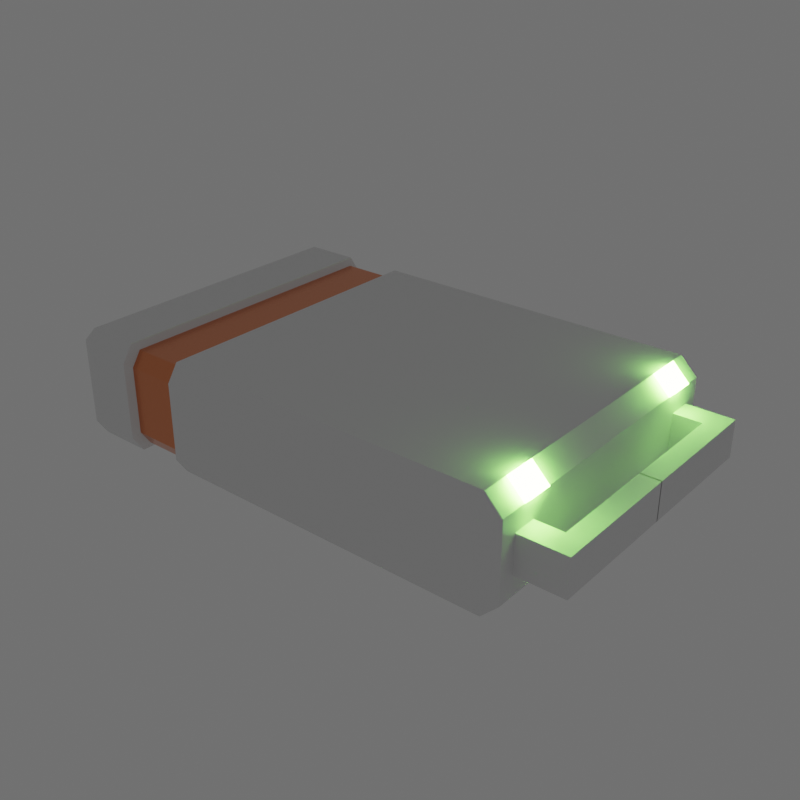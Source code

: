 # Source: Storage_Drive.blend  (saved by Blender 2.93.20; exported with 4.5.12 LTS)
import bpy
from mathutils import Matrix  # noqa: F401  (used for matrix-valued properties, if any)

bpy.ops.wm.read_factory_settings(use_empty=True)
scene = bpy.context.scene
scene.name = 'Scene'

# ---- collections
col_collection = bpy.data.collections.new('Collection'); scene.collection.children.link(col_collection)

# ---- materials (node trees are filled in below, after node groups)
mat_base_color = bpy.data.materials.new('Base Color')
mat_type_color = bpy.data.materials.new('Type Color')
mat_status_indicator = bpy.data.materials.new('Status Indicator')

# ---- material node trees
mat_base_color.use_nodes = True; mat_base_color.node_tree.nodes.clear()
_N = mat_base_color.node_tree.nodes; _L = mat_base_color.node_tree.links
n0 = _N.new('ShaderNodeBsdfPrincipled'); n0.name = 'Principled BSDF'; n0.location = (10, 300)
n0.distribution = 'GGX'
n0.subsurface_method = 'BURLEY'
n0.inputs[3].default_value = 1.45
n0.inputs[27].default_value = (0.0, 0.0, 0.0, 1.0)
n0.inputs[28].default_value = 1.0
n1 = _N.new('ShaderNodeOutputMaterial'); n1.name = 'Material Output'; n1.location = (300, 300)
_L.new(n0.outputs[0], n1.inputs[0])
n1.is_active_output = True
mat_type_color.use_nodes = True; mat_type_color.node_tree.nodes.clear()
_N = mat_type_color.node_tree.nodes; _L = mat_type_color.node_tree.links
n0 = _N.new('ShaderNodeBsdfPrincipled'); n0.name = 'Principled BSDF'; n0.location = (10, 300)
n0.distribution = 'GGX'
n0.subsurface_method = 'BURLEY'
n0.inputs[0].default_value = (0.8, 0.2726, 0.1288, 1.0)
n0.inputs[1].default_value = 1.0
n0.inputs[2].default_value = 0.2537
n0.inputs[3].default_value = 1.45
n0.inputs[27].default_value = (0.0, 0.0, 0.0, 1.0)
n0.inputs[28].default_value = 1.0
n1 = _N.new('ShaderNodeOutputMaterial'); n1.name = 'Material Output'; n1.location = (300, 300)
_L.new(n0.outputs[0], n1.inputs[0])
n1.is_active_output = True
mat_status_indicator.use_nodes = True; mat_status_indicator.node_tree.nodes.clear()
_N = mat_status_indicator.node_tree.nodes; _L = mat_status_indicator.node_tree.links
n0 = _N.new('ShaderNodeBsdfPrincipled'); n0.name = 'Principled BSDF'; n0.location = (10, 300)
n0.distribution = 'GGX'
n0.subsurface_method = 'BURLEY'
n0.inputs[0].default_value = (0.1203, 0.8, 0.09079, 1.0)
n0.inputs[3].default_value = 1.45
n0.inputs[27].default_value = (0.2855, 1.0, 0.1317, 1.0)
n0.inputs[28].default_value = 30.3
n1 = _N.new('ShaderNodeOutputMaterial'); n1.name = 'Material Output'; n1.location = (300, 300)
_L.new(n0.outputs[0], n1.inputs[0])
n1.is_active_output = True

# ---- world
world_world = bpy.data.worlds.new('World'); scene.world = world_world
world_world.use_nodes = True; world_world.node_tree.nodes.clear()
_N = world_world.node_tree.nodes; _L = world_world.node_tree.links
n0 = _N.new('ShaderNodeOutputWorld'); n0.name = 'World Output'; n0.location = (300, 300)
n1 = _N.new('ShaderNodeBackground'); n1.name = 'Background'; n1.location = (10, 300)
n1.inputs[0].default_value = (0.05088, 0.05088, 0.05088, 1.0)
_L.new(n1.outputs[0], n0.inputs[0])
n0.is_active_output = True
world_world.color = (0.05088, 0.05088, 0.05088)
world_world.use_sun_shadow = False
world_world.sun_shadow_jitter_overblur = 0.0

# ---- meshes
me_cube_001 = bpy.data.meshes.new('Cube.001')
me_cube_001.from_pydata([(-0.2325, -0.1535, -0.05237), (-0.2325, -0.165, -0.03487), (-0.25, -0.1535, -0.03487), (-0.2325, -0.165, 0.04473), (-0.2325, -0.1535, 0.06223), (-0.25, -0.1535, 0.04473), (0.2325, -0.1535, -0.05237), (0.25, -0.1535, -0.03487), (0.2325, -0.165, -0.03487), (0.2325, -0.1535, 0.06223), (0.2325, -0.165, 0.04473), (0.25, -0.1535, 0.04473), (0.25, -0.1535, -0.01668), (0.25, -0.1535, 0.02654), (0.25, -0.1368, -0.01433), (0.25, -0.1368, 0.02419), (0.2988, -0.1368, -0.01433), (0.2988, -0.1368, 0.02419), (0.279, -0.1368, 0.02419), (0.279, -0.1368, -0.01433), (-0.2325, -0.1257, -0.05237), (-0.25, -0.1257, -0.03487), (-0.2325, -0.1257, 0.06223), (-0.25, -0.1257, 0.04473), (0.2325, -0.1257, -0.05237), (0.25, -0.1257, -0.03487), (0.2325, -0.1257, 0.06223), (0.25, -0.1257, 0.04473), (0.25, -0.1257, -0.01668), (0.25, -0.1257, 0.02654), (0.25, -0.112, -0.01433), (0.25, -0.112, 0.02419), (0.2988, -0.112, -0.01433), (0.2988, -0.112, 0.02419), (0.279, -0.112, -0.01433), (0.279, -0.112, 0.02419), (0.25, -0.112, -0.01418), (0.279, -0.112, -0.01418), (-0.25, 0.0002942, -0.03487), (-0.2325, 0.0002942, 0.06223), (0.2325, 0.0002942, -0.05237), (0.25, 0.0002942, 0.04473), (0.25, 0.0002942, 0.02654), (0.25, 0.0002623, 0.02419), (-0.2325, 0.0002943, -0.05237), (-0.25, 0.0002943, 0.04473), (0.25, 0.0002943, -0.03487), (0.2325, 0.0002943, 0.06223), (0.25, 0.0002943, -0.01668), (0.25, 0.0002623, -0.01433), (0.25, 0.0002623, -0.01418), (0.2988, 0.0005467, 0.02419), (0.279, 0.0005467, 0.02419), (0.2988, 0.0005467, -0.01433), (0.279, 0.0005467, -0.01433), (0.279, 0.0005467, -0.01418), (-0.2325, -0.1006, -0.05237), (-0.25, -0.1006, 0.04473), (0.25, -0.1006, -0.03487), (0.2325, -0.1006, 0.06223), (0.25, -0.1006, -0.01668), (0.25, -0.08964, -0.01433), (-0.25, -0.1006, -0.03487), (-0.2325, -0.1006, 0.06223), (0.2325, -0.1006, -0.05237), (0.25, -0.1006, 0.04473), (0.25, -0.1006, 0.02654), (0.25, -0.08964, 0.02419), (0.25, -0.08964, -0.01418), (0.2325, -0.1006, 0.06223), (0.2325, -0.1257, 0.06223), (0.25, -0.1257, 0.04473), (0.25, -0.1006, 0.04473), (0.2382, -0.1006, 0.06793), (0.2382, -0.1257, 0.06793), (0.2557, -0.1257, 0.05043), (0.2557, -0.1006, 0.05043), (-0.1758, -0.1535, -0.05237), (-0.1758, -0.165, -0.03487), (-0.1758, -0.1535, 0.06223), (-0.1758, -0.165, 0.04473), (-0.1758, -0.1257, -0.05237), (-0.1758, -0.1257, 0.06223), (-0.1758, 0.0002942, 0.06223), (-0.1758, 0.0002943, -0.05237), (-0.1758, -0.1006, 0.06223), (-0.1758, -0.1006, -0.05237), (-0.1111, -0.1535, -0.05237), (-0.1111, -0.165, 0.04473), (-0.1111, -0.1257, 0.06223), (-0.1111, 0.0002943, 0.06223), (-0.1111, -0.1006, 0.06223), (-0.1111, -0.165, -0.03487), (-0.1111, -0.1535, 0.06223), (-0.1111, -0.1257, -0.05237), (-0.1111, 0.0002943, -0.05237), (-0.1111, -0.1006, -0.05237), (-0.1152, -0.1579, -0.02983), (-0.1717, -0.1579, -0.02983), (-0.1152, -0.1478, 0.05498), (-0.1717, -0.1478, 0.05498), (-0.1152, -0.1236, -0.04512), (-0.1717, -0.1236, -0.04512), (-0.1152, -0.01352, -0.04512), (-0.1717, -0.01352, -0.04512), (-0.1152, -0.1016, -0.04512), (-0.1717, -0.1016, -0.04512), (-0.1717, 3.201e-05, 0.05498), (-0.1717, -0.1016, 0.05498), (-0.1717, -0.1236, 0.05498), (-0.1717, -0.1478, -0.04512), (-0.1717, -0.1579, 0.03969), (-0.1152, -0.1478, -0.04512), (-0.1152, -0.1579, 0.03969), (-0.1152, -0.1236, 0.05498), (-0.1152, 3.201e-05, 0.05498), (-0.1152, -0.1016, 0.05498)], [], [(78, 80, 3, 1), (82, 22, 4, 79), (0, 1, 2), (3, 4, 5), (6, 7, 8), (9, 10, 11), (20, 0, 2, 21), (1, 3, 5, 2), (26, 9, 11, 27), (10, 8, 7, 11), (87, 6, 8, 92), (79, 4, 3, 80), (94, 24, 6, 87), (11, 7, 12, 13), (27, 11, 13, 29), (35, 18, 17, 33), (29, 13, 15, 31), (13, 12, 14, 15), (32, 33, 17, 16), (18, 19, 16, 17), (15, 14, 19, 18), (31, 15, 18, 35), (67, 31, 36, 68), (14, 30, 34, 19), (19, 34, 32, 16), (53, 51, 33, 32), (66, 29, 31, 67), (52, 35, 33, 51), (7, 25, 28, 12), (65, 27, 29, 66), (12, 28, 30, 14), (96, 64, 24, 94), (59, 26, 70, 69), (6, 24, 25, 7), (4, 22, 23, 5), (56, 20, 21, 62), (2, 5, 23, 21), (85, 63, 22, 82), (31, 35, 37, 36), (58, 46, 48, 60), (60, 48, 49, 61), (64, 40, 46, 58), (63, 39, 45, 57), (62, 57, 45, 38), (35, 52, 55, 37), (34, 54, 53, 32), (21, 23, 57, 62), (22, 63, 57, 23), (24, 64, 58, 25), (28, 60, 61, 30), (25, 58, 60, 28), (83, 39, 63, 85), (44, 56, 62, 38), (47, 59, 65, 41), (95, 40, 64, 96), (41, 65, 66, 42), (42, 66, 67, 43), (43, 67, 68, 50), (69, 70, 74, 73), (26, 27, 71, 70), (27, 65, 72, 71), (65, 59, 69, 72), (73, 74, 75, 76), (72, 69, 73, 76), (70, 71, 75, 74), (71, 72, 76, 75), (44, 84, 86, 56), (95, 96, 105, 103), (83, 85, 108, 107), (56, 86, 81, 20), (20, 81, 77, 0), (91, 90, 115, 116), (0, 77, 78, 1), (80, 78, 98, 111), (86, 84, 104, 106), (8, 10, 88, 92), (26, 89, 93, 9), (9, 93, 88, 10), (59, 91, 89, 26), (47, 90, 91, 59), (89, 91, 116, 114), (82, 79, 100, 109), (88, 93, 99, 113), (78, 77, 110, 98), (115, 107, 108, 116), (116, 108, 109, 114), (99, 100, 111, 113), (114, 109, 100, 99), (97, 113, 111, 98), (104, 103, 105, 106), (106, 105, 101, 102), (102, 101, 112, 110), (110, 112, 97, 98), (85, 82, 109, 108), (96, 94, 101, 105), (81, 86, 106, 102), (94, 87, 112, 101), (77, 81, 102, 110), (92, 88, 113, 97), (84, 95, 103, 104), (87, 92, 97, 112), (79, 80, 111, 100), (93, 89, 114, 99)])
me_cube_001.polygons.foreach_set('material_index', [0, 0, 0, 0, 0, 0, 0, 0, 0, 0, 0, 0, 0, 0, 0, 0, 0, 0, 0, 0, 0, 0, 0, 0, 0, 0, 0, 0, 0, 0, 0, 0, 0, 0, 0, 0, 0, 0, 0, 0, 0, 0, 0, 0, 0, 0, 0, 0, 0, 0, 0, 0, 0, 0, 0, 0, 0, 0, 2, 0, 0, 0, 2, 2, 2, 2, 0, 0, 0, 0, 0, 0, 0, 0, 0, 0, 0, 0, 0, 0, 0, 0, 0, 0, 1, 1, 1, 1, 1, 1, 1, 1, 1, 0, 0, 0, 0, 0, 0, 1, 0, 0, 0])
_uv = me_cube_001.uv_layers.new(name='UVMap')
_uv.uv.foreach_set('vector', [0.4132, 0.9629, 0.5868, 0.9629, 0.5868, 0.9913, 0.4132, 0.9912, 0.8379, 0.7202, 0.8662, 0.7202, 0.8662, 0.7413, 0.8379, 0.7413, 0.1337, 0.7412, 0.1337, 0.75, 0.125, 0.7412, 0.5868, 0.9913, 0.625, 0.9913, 0.5868, 1.0, 0.3663, 0.7413, 0.375, 0.7412, 0.3662, 0.75, 0.625, 0.7587, 0.625, 0.7587, 0.5868, 0.75, 0.1337, 0.7202, 0.1337, 0.7412, 0.125, 0.7412, 0.125, 0.7202, 0.4132, 0.0, 0.5868, 0.0, 0.5868, 0.00875, 0.4132, 0.00875, 0.6337, 0.7202, 0.6337, 0.7412, 0.5868, 0.7413, 0.5868, 0.7202, 0.5868, 0.7587, 0.4132, 0.7587, 0.4132, 0.7413, 0.5868, 0.7413, 0.1945, 0.7412, 0.3663, 0.7413, 0.3662, 0.75, 0.1945, 0.75, 0.625, 0.9629, 0.625, 0.9913, 0.5868, 0.9913, 0.5868, 0.9629, 0.1945, 0.7202, 0.3662, 0.7202, 0.3663, 0.7413, 0.1945, 0.7412, 0.5868, 0.7413, 0.4132, 0.7413, 0.4132, 0.7413, 0.5868, 0.7413, 0.5868, 0.7202, 0.5868, 0.7413, 0.5868, 0.7413, 0.5868, 0.7202, 0.5868, 0.7202, 0.5868, 0.7413, 0.5868, 0.7413, 0.5868, 0.7202, 0.5868, 0.7202, 0.5868, 0.7413, 0.5868, 0.7413, 0.5868, 0.7202, 0.5868, 0.7413, 0.4132, 0.7413, 0.4132, 0.7413, 0.5868, 0.7413, 0.4132, 0.7202, 0.5868, 0.7202, 0.5868, 0.7413, 0.4132, 0.7413, 0.5868, 0.7413, 0.4132, 0.7413, 0.4132, 0.7413, 0.5868, 0.7413, 0.5868, 0.7413, 0.4132, 0.7413, 0.4132, 0.7413, 0.5868, 0.7413, 0.5868, 0.7202, 0.5868, 0.7413, 0.5868, 0.7413, 0.5868, 0.7202, 0.5868, 0.7012, 0.5868, 0.7202, 0.5868, 0.7202, 0.5868, 0.7012, 0.4132, 0.7413, 0.4132, 0.7202, 0.4132, 0.7202, 0.4132, 0.7413, 0.4132, 0.7413, 0.4132, 0.7202, 0.4132, 0.7202, 0.4132, 0.7413, 0.4132, 0.6245, 0.5868, 0.6245, 0.5868, 0.7202, 0.4132, 0.7202, 0.5868, 0.7012, 0.5868, 0.7202, 0.5868, 0.7202, 0.5868, 0.7012, 0.5868, 0.6245, 0.5868, 0.7202, 0.5868, 0.7202, 0.5868, 0.6245, 0.4132, 0.7413, 0.4132, 0.7202, 0.4132, 0.7202, 0.4132, 0.7413, 0.5868, 0.7012, 0.5868, 0.7202, 0.5868, 0.7202, 0.5868, 0.7012, 0.4132, 0.7413, 0.4132, 0.7202, 0.4132, 0.7202, 0.4132, 0.7413, 0.1945, 0.7012, 0.3662, 0.7012, 0.3662, 0.7202, 0.1945, 0.7202, 0.6337, 0.7012, 0.6337, 0.7202, 0.6337, 0.7202, 0.6337, 0.7012, 0.3663, 0.7413, 0.3662, 0.7202, 0.4132, 0.7202, 0.4132, 0.7413, 0.625, 0.00875, 0.625, 0.02979, 0.5868, 0.02979, 0.5868, 0.00875, 0.1337, 0.7012, 0.1337, 0.7202, 0.125, 0.7202, 0.125, 0.7012, 0.4132, 0.00875, 0.5868, 0.00875, 0.5868, 0.02979, 0.4132, 0.02979, 0.8379, 0.7012, 0.8662, 0.7012, 0.8662, 0.7202, 0.8379, 0.7202, 0.5868, 0.7202, 0.5868, 0.7202, 0.5868, 0.7202, 0.5868, 0.7202, 0.4132, 0.7012, 0.4132, 0.6248, 0.4132, 0.6248, 0.4132, 0.7012, 0.4132, 0.7012, 0.4132, 0.6248, 0.4132, 0.6248, 0.4132, 0.7012, 0.3662, 0.7012, 0.3662, 0.6248, 0.4132, 0.6248, 0.4132, 0.7012, 0.625, 0.04881, 0.625, 0.1252, 0.5868, 0.1252, 0.5868, 0.04881, 0.4132, 0.04881, 0.5868, 0.04881, 0.5868, 0.1252, 0.4132, 0.1252, 0.5868, 0.7202, 0.5868, 0.6245, 0.5868, 0.6245, 0.5868, 0.7202, 0.4132, 0.7202, 0.4132, 0.6245, 0.4132, 0.6245, 0.4132, 0.7202, 0.4132, 0.02979, 0.5868, 0.02979, 0.5868, 0.04881, 0.4132, 0.04881, 0.625, 0.02979, 0.625, 0.04881, 0.5868, 0.04881, 0.5868, 0.02979, 0.3662, 0.7202, 0.3662, 0.7012, 0.4132, 0.7012, 0.4132, 0.7202, 0.4132, 0.7202, 0.4132, 0.7012, 0.4132, 0.7012, 0.4132, 0.7202, 0.4132, 0.7202, 0.4132, 0.7012, 0.4132, 0.7012, 0.4132, 0.7202, 0.8379, 0.6248, 0.8663, 0.6248, 0.8662, 0.7012, 0.8379, 0.7012, 0.1337, 0.6248, 0.1337, 0.7012, 0.125, 0.7012, 0.125, 0.6248, 0.6337, 0.6248, 0.6337, 0.7012, 0.5868, 0.7012, 0.5868, 0.6248, 0.1945, 0.6248, 0.3662, 0.6248, 0.3662, 0.7012, 0.1945, 0.7012, 0.5868, 0.6248, 0.5868, 0.7012, 0.5868, 0.7012, 0.5868, 0.6248, 0.5868, 0.6248, 0.5868, 0.7012, 0.5868, 0.7012, 0.5868, 0.6248, 0.5868, 0.6248, 0.5868, 0.7012, 0.5868, 0.7012, 0.5868, 0.6248, 0.6337, 0.7012, 0.6337, 0.7202, 0.6337, 0.7202, 0.6337, 0.7012, 0.6337, 0.7202, 0.5868, 0.7202, 0.5868, 0.7202, 0.6337, 0.7202, 0.5868, 0.7202, 0.5868, 0.7012, 0.5868, 0.7012, 0.5868, 0.7202, 0.5868, 0.7012, 0.6337, 0.7012, 0.6337, 0.7012, 0.5868, 0.7012, 0.6337, 0.7012, 0.6337, 0.7202, 0.5868, 0.7202, 0.5868, 0.7012, 0.5868, 0.7012, 0.6337, 0.7012, 0.6337, 0.7012, 0.5868, 0.7012, 0.6337, 0.7202, 0.5868, 0.7202, 0.5868, 0.7202, 0.6337, 0.7202, 0.5868, 0.7202, 0.5868, 0.7012, 0.5868, 0.7012, 0.5868, 0.7202, 0.1337, 0.6248, 0.1621, 0.6248, 0.1621, 0.7012, 0.1337, 0.7012, 0.1945, 0.6248, 0.1945, 0.7012, 0.1945, 0.7012, 0.1945, 0.6248, 0.8379, 0.6248, 0.8379, 0.7012, 0.8379, 0.7012, 0.8379, 0.6248, 0.1337, 0.7012, 0.1621, 0.7012, 0.1621, 0.7202, 0.1337, 0.7202, 0.1337, 0.7202, 0.1621, 0.7202, 0.1621, 0.7412, 0.1337, 0.7412, 0.8055, 0.7012, 0.8055, 0.6248, 0.8055, 0.6248, 0.8055, 0.7012, 0.1337, 0.7412, 0.1621, 0.7412, 0.1621, 0.75, 0.1337, 0.75, 0.5868, 0.9629, 0.4132, 0.9629, 0.4132, 0.9629, 0.5868, 0.9629, 0.1621, 0.7012, 0.1621, 0.6248, 0.1621, 0.6248, 0.1621, 0.7012, 0.4132, 0.7587, 0.5868, 0.7587, 0.5868, 0.9305, 0.4132, 0.9305, 0.6337, 0.7202, 0.8055, 0.7202, 0.8055, 0.7413, 0.6337, 0.7412, 0.625, 0.7587, 0.625, 0.9305, 0.5868, 0.9305, 0.5868, 0.7587, 0.6337, 0.7012, 0.8055, 0.7012, 0.8055, 0.7202, 0.6337, 0.7202, 0.6337, 0.6248, 0.8055, 0.6248, 0.8055, 0.7012, 0.6337, 0.7012, 0.8055, 0.7202, 0.8055, 0.7012, 0.8055, 0.7012, 0.8055, 0.7202, 0.8379, 0.7202, 0.8379, 0.7413, 0.8379, 0.7413, 0.8379, 0.7202, 0.5868, 0.9305, 0.625, 0.9305, 0.625, 0.9305, 0.5868, 0.9305, 0.1621, 0.75, 0.1621, 0.7412, 0.1621, 0.7412, 0.1621, 0.75, 0.8055, 0.6248, 0.8379, 0.6248, 0.8379, 0.7012, 0.8055, 0.7012, 0.8055, 0.7012, 0.8379, 0.7012, 0.8379, 0.7202, 0.8055, 0.7202, 0.625, 0.9305, 0.625, 0.9629, 0.5868, 0.9629, 0.5868, 0.9305, 0.8055, 0.7202, 0.8379, 0.7202, 0.8379, 0.7413, 0.8055, 0.7413, 0.4132, 0.9305, 0.5868, 0.9305, 0.5868, 0.9629, 0.4132, 0.9629, 0.1621, 0.6248, 0.1945, 0.6248, 0.1945, 0.7012, 0.1621, 0.7012, 0.1621, 0.7012, 0.1945, 0.7012, 0.1945, 0.7202, 0.1621, 0.7202, 0.1621, 0.7202, 0.1945, 0.7202, 0.1945, 0.7412, 0.1621, 0.7412, 0.1621, 0.7412, 0.1945, 0.7412, 0.1945, 0.75, 0.1621, 0.75, 0.8379, 0.7012, 0.8379, 0.7202, 0.8379, 0.7202, 0.8379, 0.7012, 0.1945, 0.7012, 0.1945, 0.7202, 0.1945, 0.7202, 0.1945, 0.7012, 0.1621, 0.7202, 0.1621, 0.7012, 0.1621, 0.7012, 0.1621, 0.7202, 0.1945, 0.7202, 0.1945, 0.7412, 0.1945, 0.7412, 0.1945, 0.7202, 0.1621, 0.7412, 0.1621, 0.7202, 0.1621, 0.7202, 0.1621, 0.7412, 0.4132, 0.9305, 0.5868, 0.9305, 0.5868, 0.9305, 0.4132, 0.9305, 0.0, 0.0, 0.0, 0.0, 0.0, 0.0, 0.0, 0.0, 0.1945, 0.7412, 0.1945, 0.75, 0.1945, 0.75, 0.1945, 0.7412, 0.625, 0.9629, 0.5868, 0.9629, 0.5868, 0.9629, 0.625, 0.9629, 0.8055, 0.7413, 0.8055, 0.7202, 0.8055, 0.7202, 0.8055, 0.7413])
me_cube_001.materials.append(mat_base_color)
me_cube_001.materials.append(mat_type_color)
me_cube_001.materials.append(mat_status_indicator)
me_cube_001.use_remesh_fix_poles = True
me_cube_001.use_remesh_preserve_attributes = False
me_cube_001.update()

# ---- objects
ob_storage_drive = bpy.data.objects.new('Storage Drive', me_cube_001)

# ---- transforms, parenting, visibility, modifiers, constraints
ob_storage_drive.location = (0.0, 0.0, 0.0)
_m = ob_storage_drive.modifiers.new('Mirror', 'MIRROR')
_m.use_axis = (False, True, False)

# ---- collection membership
col_collection.objects.link(ob_storage_drive)

# ---- scene / render settings (as saved in the file)
scene.frame_start = 1; scene.frame_end = 250; scene.frame_set(1)
scene.render.engine = 'CYCLES'
scene.render.resolution_x = 1080
scene.render.film_transparent = True
scene.cycles.use_denoising = False
scene.cycles.samples = 128
scene.cycles.sampling_pattern = 'TABULATED_SOBOL'
scene.cycles.use_adaptive_sampling = False
scene.cycles.use_light_tree = False
scene.cycles.film_exposure = 2.65
scene.eevee.use_gtao = True
scene.view_settings.view_transform = 'Filmic'
bpy.context.view_layer.update()

# ---- added for rendering (the .blend has no active camera): camera
cam_auto = bpy.data.cameras.new('AutoCamera')
cam_auto.lens = 50.0
cam_auto.sensor_width = 36.0
cam_auto.clip_end = 1000.0
ob_auto_camera = bpy.data.objects.new('AutoCamera', cam_auto)
scene.collection.objects.link(ob_auto_camera)
ob_auto_camera.location = (0.627284, -0.723448, 0.490081)
ob_auto_camera.rotation_euler = (1.09748, -7.21219e-08, 0.694738)
scene.camera = ob_auto_camera
bpy.context.view_layer.update()
